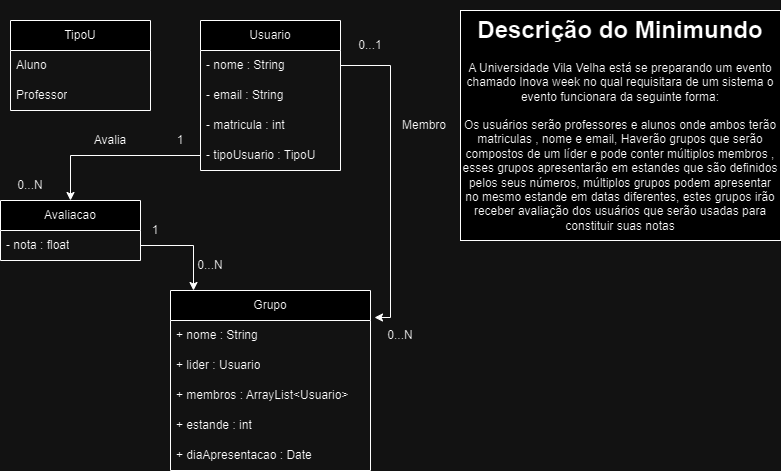

The diagram above was exported from draw.io. Its source (the exported page's mxGraphModel, read from the mxfile embedded in the PNG):
<mxGraphModel dx="1393" dy="789" grid="1" gridSize="10" guides="1" tooltips="1" connect="1" arrows="1" fold="1" page="1" pageScale="1" pageWidth="827" pageHeight="1169" math="0" shadow="0">
  <root>
    <mxCell id="0" />
    <mxCell id="1" parent="0" />
    <mxCell id="1Z-EKGWtkfxlWRs_GhpJ-11" value="" style="rounded=0;whiteSpace=wrap;html=1;fillColor=default;" parent="1" vertex="1">
      <mxGeometry x="480" y="40" width="320" height="230" as="geometry" />
    </mxCell>
    <mxCell id="1Z-EKGWtkfxlWRs_GhpJ-2" value="&lt;h1&gt;Descrição do Minimundo&lt;/h1&gt;&lt;p&gt;A Universidade Vila Velha está se preparando um evento chamado Inova week no qual requisitara de um sistema o evento funcionara da seguinte forma:&lt;/p&gt;&lt;p&gt;&lt;br&gt;&lt;/p&gt;" style="text;html=1;strokeColor=none;fillColor=none;spacing=5;spacingTop=-20;whiteSpace=wrap;overflow=hidden;rounded=0;align=center;" parent="1" vertex="1">
      <mxGeometry x="480" y="40" width="320" height="100" as="geometry" />
    </mxCell>
    <mxCell id="1Z-EKGWtkfxlWRs_GhpJ-12" value="Usuario" style="swimlane;fontStyle=0;childLayout=stackLayout;horizontal=1;startSize=30;horizontalStack=0;resizeParent=1;resizeParentMax=0;resizeLast=0;collapsible=1;marginBottom=0;whiteSpace=wrap;html=1;" parent="1" vertex="1">
      <mxGeometry x="220" y="50" width="140" height="150" as="geometry" />
    </mxCell>
    <mxCell id="1Z-EKGWtkfxlWRs_GhpJ-13" value="- nome : String" style="text;strokeColor=none;fillColor=none;align=left;verticalAlign=middle;spacingLeft=4;spacingRight=4;overflow=hidden;points=[[0,0.5],[1,0.5]];portConstraint=eastwest;rotatable=0;whiteSpace=wrap;html=1;" parent="1Z-EKGWtkfxlWRs_GhpJ-12" vertex="1">
      <mxGeometry y="30" width="140" height="30" as="geometry" />
    </mxCell>
    <mxCell id="1Z-EKGWtkfxlWRs_GhpJ-14" value="- email : String" style="text;strokeColor=none;fillColor=none;align=left;verticalAlign=middle;spacingLeft=4;spacingRight=4;overflow=hidden;points=[[0,0.5],[1,0.5]];portConstraint=eastwest;rotatable=0;whiteSpace=wrap;html=1;" parent="1Z-EKGWtkfxlWRs_GhpJ-12" vertex="1">
      <mxGeometry y="60" width="140" height="30" as="geometry" />
    </mxCell>
    <mxCell id="1Z-EKGWtkfxlWRs_GhpJ-15" value="- matricula : int" style="text;strokeColor=none;fillColor=none;align=left;verticalAlign=middle;spacingLeft=4;spacingRight=4;overflow=hidden;points=[[0,0.5],[1,0.5]];portConstraint=eastwest;rotatable=0;whiteSpace=wrap;html=1;" parent="1Z-EKGWtkfxlWRs_GhpJ-12" vertex="1">
      <mxGeometry y="90" width="140" height="30" as="geometry" />
    </mxCell>
    <mxCell id="URl97airQz1zVwvpBjPs-1" value="- tipoUsuario : TipoU" style="text;strokeColor=none;fillColor=none;align=left;verticalAlign=middle;spacingLeft=4;spacingRight=4;overflow=hidden;points=[[0,0.5],[1,0.5]];portConstraint=eastwest;rotatable=0;whiteSpace=wrap;html=1;" parent="1Z-EKGWtkfxlWRs_GhpJ-12" vertex="1">
      <mxGeometry y="120" width="140" height="30" as="geometry" />
    </mxCell>
    <mxCell id="URl97airQz1zVwvpBjPs-2" value="Grupo" style="swimlane;fontStyle=0;childLayout=stackLayout;horizontal=1;startSize=30;horizontalStack=0;resizeParent=1;resizeParentMax=0;resizeLast=0;collapsible=1;marginBottom=0;whiteSpace=wrap;html=1;" parent="1" vertex="1">
      <mxGeometry x="190" y="320" width="200" height="180" as="geometry" />
    </mxCell>
    <mxCell id="URl97airQz1zVwvpBjPs-3" value="+ nome : String" style="text;strokeColor=none;fillColor=none;align=left;verticalAlign=middle;spacingLeft=4;spacingRight=4;overflow=hidden;points=[[0,0.5],[1,0.5]];portConstraint=eastwest;rotatable=0;whiteSpace=wrap;html=1;" parent="URl97airQz1zVwvpBjPs-2" vertex="1">
      <mxGeometry y="30" width="200" height="30" as="geometry" />
    </mxCell>
    <mxCell id="URl97airQz1zVwvpBjPs-4" value="+ lider : Usuario" style="text;strokeColor=none;fillColor=none;align=left;verticalAlign=middle;spacingLeft=4;spacingRight=4;overflow=hidden;points=[[0,0.5],[1,0.5]];portConstraint=eastwest;rotatable=0;whiteSpace=wrap;html=1;" parent="URl97airQz1zVwvpBjPs-2" vertex="1">
      <mxGeometry y="60" width="200" height="30" as="geometry" />
    </mxCell>
    <mxCell id="URl97airQz1zVwvpBjPs-5" value="+ membros :&amp;nbsp;ArrayList&amp;lt;Usuario&amp;gt;" style="text;strokeColor=none;fillColor=none;align=left;verticalAlign=middle;spacingLeft=4;spacingRight=4;overflow=hidden;points=[[0,0.5],[1,0.5]];portConstraint=eastwest;rotatable=0;whiteSpace=wrap;html=1;" parent="URl97airQz1zVwvpBjPs-2" vertex="1">
      <mxGeometry y="90" width="200" height="30" as="geometry" />
    </mxCell>
    <mxCell id="URl97airQz1zVwvpBjPs-6" value="+ estande : int" style="text;strokeColor=none;fillColor=none;align=left;verticalAlign=middle;spacingLeft=4;spacingRight=4;overflow=hidden;points=[[0,0.5],[1,0.5]];portConstraint=eastwest;rotatable=0;whiteSpace=wrap;html=1;" parent="URl97airQz1zVwvpBjPs-2" vertex="1">
      <mxGeometry y="120" width="200" height="30" as="geometry" />
    </mxCell>
    <mxCell id="URl97airQz1zVwvpBjPs-7" value="+ diaApresentacao : Date" style="text;strokeColor=none;fillColor=none;align=left;verticalAlign=middle;spacingLeft=4;spacingRight=4;overflow=hidden;points=[[0,0.5],[1,0.5]];portConstraint=eastwest;rotatable=0;whiteSpace=wrap;html=1;" parent="URl97airQz1zVwvpBjPs-2" vertex="1">
      <mxGeometry y="150" width="200" height="30" as="geometry" />
    </mxCell>
    <mxCell id="URl97airQz1zVwvpBjPs-8" value="Avaliacao" style="swimlane;fontStyle=0;childLayout=stackLayout;horizontal=1;startSize=30;horizontalStack=0;resizeParent=1;resizeParentMax=0;resizeLast=0;collapsible=1;marginBottom=0;whiteSpace=wrap;html=1;" parent="1" vertex="1">
      <mxGeometry x="20" y="230" width="140" height="60" as="geometry" />
    </mxCell>
    <mxCell id="URl97airQz1zVwvpBjPs-9" value="- nota : float" style="text;strokeColor=none;fillColor=none;align=left;verticalAlign=middle;spacingLeft=4;spacingRight=4;overflow=hidden;points=[[0,0.5],[1,0.5]];portConstraint=eastwest;rotatable=0;whiteSpace=wrap;html=1;" parent="URl97airQz1zVwvpBjPs-8" vertex="1">
      <mxGeometry y="30" width="140" height="30" as="geometry" />
    </mxCell>
    <mxCell id="mmOqT9my93Blq0aJhZTG-2" style="edgeStyle=orthogonalEdgeStyle;rounded=0;orthogonalLoop=1;jettySize=auto;html=1;exitX=0;exitY=0.5;exitDx=0;exitDy=0;" parent="1" source="URl97airQz1zVwvpBjPs-1" target="URl97airQz1zVwvpBjPs-8" edge="1">
      <mxGeometry relative="1" as="geometry" />
    </mxCell>
    <mxCell id="mmOqT9my93Blq0aJhZTG-3" style="edgeStyle=orthogonalEdgeStyle;rounded=0;orthogonalLoop=1;jettySize=auto;html=1;exitX=1;exitY=0.5;exitDx=0;exitDy=0;entryX=1.02;entryY=-0.1;entryDx=0;entryDy=0;entryPerimeter=0;" parent="1" source="1Z-EKGWtkfxlWRs_GhpJ-13" target="URl97airQz1zVwvpBjPs-3" edge="1">
      <mxGeometry relative="1" as="geometry" />
    </mxCell>
    <mxCell id="mmOqT9my93Blq0aJhZTG-8" value="0...N" style="text;html=1;strokeColor=none;fillColor=none;align=center;verticalAlign=middle;whiteSpace=wrap;rounded=0;" parent="1" vertex="1">
      <mxGeometry x="390" y="350" width="60" height="30" as="geometry" />
    </mxCell>
    <mxCell id="mmOqT9my93Blq0aJhZTG-9" value="0...1" style="text;html=1;strokeColor=none;fillColor=none;align=center;verticalAlign=middle;whiteSpace=wrap;rounded=0;" parent="1" vertex="1">
      <mxGeometry x="360" y="60" width="60" height="30" as="geometry" />
    </mxCell>
    <mxCell id="mmOqT9my93Blq0aJhZTG-10" value="Membro" style="text;html=1;strokeColor=none;fillColor=none;align=center;verticalAlign=middle;whiteSpace=wrap;rounded=0;" parent="1" vertex="1">
      <mxGeometry x="414" y="140" width="60" height="30" as="geometry" />
    </mxCell>
    <mxCell id="mmOqT9my93Blq0aJhZTG-11" value="1" style="text;html=1;strokeColor=none;fillColor=none;align=center;verticalAlign=middle;whiteSpace=wrap;rounded=0;" parent="1" vertex="1">
      <mxGeometry x="170" y="155" width="60" height="30" as="geometry" />
    </mxCell>
    <mxCell id="mmOqT9my93Blq0aJhZTG-12" value="0...N" style="text;html=1;strokeColor=none;fillColor=none;align=center;verticalAlign=middle;whiteSpace=wrap;rounded=0;" parent="1" vertex="1">
      <mxGeometry x="20" y="200" width="60" height="30" as="geometry" />
    </mxCell>
    <mxCell id="mmOqT9my93Blq0aJhZTG-14" style="edgeStyle=orthogonalEdgeStyle;rounded=0;orthogonalLoop=1;jettySize=auto;html=1;exitX=1;exitY=0.5;exitDx=0;exitDy=0;entryX=0.115;entryY=0;entryDx=0;entryDy=0;entryPerimeter=0;" parent="1" source="URl97airQz1zVwvpBjPs-9" target="URl97airQz1zVwvpBjPs-2" edge="1">
      <mxGeometry relative="1" as="geometry" />
    </mxCell>
    <mxCell id="mmOqT9my93Blq0aJhZTG-16" value="1" style="text;html=1;strokeColor=none;fillColor=none;align=center;verticalAlign=middle;whiteSpace=wrap;rounded=0;" parent="1" vertex="1">
      <mxGeometry x="160" y="245" width="30" height="30" as="geometry" />
    </mxCell>
    <mxCell id="mmOqT9my93Blq0aJhZTG-19" value="0...N" style="text;html=1;strokeColor=none;fillColor=none;align=center;verticalAlign=middle;whiteSpace=wrap;rounded=0;" parent="1" vertex="1">
      <mxGeometry x="210" y="280" width="40" height="30" as="geometry" />
    </mxCell>
    <mxCell id="mmOqT9my93Blq0aJhZTG-20" value="Avalia" style="text;html=1;strokeColor=none;fillColor=none;align=center;verticalAlign=middle;whiteSpace=wrap;rounded=0;" parent="1" vertex="1">
      <mxGeometry x="100" y="155" width="60" height="30" as="geometry" />
    </mxCell>
    <mxCell id="mmOqT9my93Blq0aJhZTG-22" value="Os usuários serão professores e alunos onde ambos terão matriculas , nome e email, Haverão grupos que serão compostos de um líder e pode conter múltiplos membros , esses grupos apresentarão em estandes que são definidos pelos seus números, múltiplos grupos podem apresentar no mesmo estande em datas diferentes, estes grupos irão receber avaliação dos usuários que serão usadas para constituir suas notas" style="text;html=1;strokeColor=none;fillColor=none;align=center;verticalAlign=middle;whiteSpace=wrap;rounded=0;" parent="1" vertex="1">
      <mxGeometry x="480" y="140" width="320" height="130" as="geometry" />
    </mxCell>
    <mxCell id="mmOqT9my93Blq0aJhZTG-27" value="TipoU" style="swimlane;fontStyle=0;childLayout=stackLayout;horizontal=1;startSize=30;horizontalStack=0;resizeParent=1;resizeParentMax=0;resizeLast=0;collapsible=1;marginBottom=0;whiteSpace=wrap;html=1;" parent="1" vertex="1">
      <mxGeometry x="30" y="50" width="140" height="90" as="geometry" />
    </mxCell>
    <mxCell id="mmOqT9my93Blq0aJhZTG-28" value="Aluno" style="text;strokeColor=none;fillColor=none;align=left;verticalAlign=middle;spacingLeft=4;spacingRight=4;overflow=hidden;points=[[0,0.5],[1,0.5]];portConstraint=eastwest;rotatable=0;whiteSpace=wrap;html=1;" parent="mmOqT9my93Blq0aJhZTG-27" vertex="1">
      <mxGeometry y="30" width="140" height="30" as="geometry" />
    </mxCell>
    <mxCell id="mmOqT9my93Blq0aJhZTG-30" value="Professor" style="text;strokeColor=none;fillColor=none;align=left;verticalAlign=middle;spacingLeft=4;spacingRight=4;overflow=hidden;points=[[0,0.5],[1,0.5]];portConstraint=eastwest;rotatable=0;whiteSpace=wrap;html=1;" parent="mmOqT9my93Blq0aJhZTG-27" vertex="1">
      <mxGeometry y="60" width="140" height="30" as="geometry" />
    </mxCell>
  </root>
</mxGraphModel>